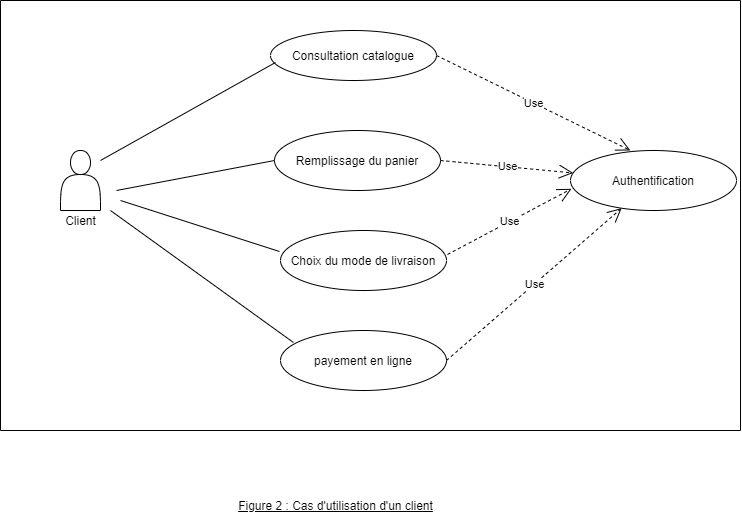

The diagram above was exported from draw.io. Its source (the exported page's mxGraphModel, read from the mxfile embedded in the PNG):
<mxGraphModel dx="1406" dy="688" grid="1" gridSize="10" guides="1" tooltips="1" connect="1" arrows="1" fold="1" page="1" pageScale="1" pageWidth="827" pageHeight="1169" math="0" shadow="0">
  <root>
    <mxCell id="0" />
    <mxCell id="1" parent="0" />
    <mxCell id="v3aLjYpUUK5ysuBJQNuW-3" value="Consultation catalogue" style="ellipse;whiteSpace=wrap;html=1;" parent="1" vertex="1">
      <mxGeometry x="330" y="110" width="166" height="50" as="geometry" />
    </mxCell>
    <mxCell id="v3aLjYpUUK5ysuBJQNuW-4" value="" style="endArrow=none;html=1;endFill=0;entryX=0.03;entryY=0.64;entryDx=0;entryDy=0;entryPerimeter=0;" parent="1" edge="1" target="v3aLjYpUUK5ysuBJQNuW-3">
      <mxGeometry width="50" height="50" relative="1" as="geometry">
        <mxPoint x="160" y="240" as="sourcePoint" />
        <mxPoint x="338" y="120" as="targetPoint" />
      </mxGeometry>
    </mxCell>
    <mxCell id="v3aLjYpUUK5ysuBJQNuW-5" value="" style="endArrow=none;html=1;endFill=0;entryX=-0.006;entryY=0.35;entryDx=0;entryDy=0;entryPerimeter=0;" parent="1" edge="1" target="v3aLjYpUUK5ysuBJQNuW-13">
      <mxGeometry width="50" height="50" relative="1" as="geometry">
        <mxPoint x="180" y="280" as="sourcePoint" />
        <mxPoint x="364" y="310" as="targetPoint" />
      </mxGeometry>
    </mxCell>
    <mxCell id="v3aLjYpUUK5ysuBJQNuW-6" value="" style="endArrow=none;html=1;" parent="1" edge="1">
      <mxGeometry width="50" height="50" relative="1" as="geometry">
        <mxPoint x="60" y="80" as="sourcePoint" />
        <mxPoint x="800" y="80" as="targetPoint" />
      </mxGeometry>
    </mxCell>
    <mxCell id="v3aLjYpUUK5ysuBJQNuW-7" value="" style="endArrow=none;html=1;" parent="1" edge="1">
      <mxGeometry width="50" height="50" relative="1" as="geometry">
        <mxPoint x="60" y="510" as="sourcePoint" />
        <mxPoint x="60" y="80" as="targetPoint" />
      </mxGeometry>
    </mxCell>
    <mxCell id="v3aLjYpUUK5ysuBJQNuW-8" value="" style="endArrow=none;html=1;" parent="1" edge="1">
      <mxGeometry width="50" height="50" relative="1" as="geometry">
        <mxPoint x="800" y="510" as="sourcePoint" />
        <mxPoint x="800" y="80" as="targetPoint" />
      </mxGeometry>
    </mxCell>
    <mxCell id="v3aLjYpUUK5ysuBJQNuW-9" value="" style="endArrow=none;html=1;" parent="1" edge="1">
      <mxGeometry width="50" height="50" relative="1" as="geometry">
        <mxPoint x="60" y="510" as="sourcePoint" />
        <mxPoint x="800" y="510" as="targetPoint" />
      </mxGeometry>
    </mxCell>
    <mxCell id="v3aLjYpUUK5ysuBJQNuW-10" value="&lt;u&gt;Figure 2 : Cas d'utilisation d'un client&lt;/u&gt;" style="text;html=1;align=center;verticalAlign=middle;resizable=0;points=[];autosize=1;" parent="1" vertex="1">
      <mxGeometry x="290" y="575" width="210" height="20" as="geometry" />
    </mxCell>
    <mxCell id="v3aLjYpUUK5ysuBJQNuW-12" value="Remplissage du panier" style="ellipse;whiteSpace=wrap;html=1;" parent="1" vertex="1">
      <mxGeometry x="334" y="210" width="166" height="60" as="geometry" />
    </mxCell>
    <mxCell id="v3aLjYpUUK5ysuBJQNuW-13" value="Choix du mode de livraison" style="ellipse;whiteSpace=wrap;html=1;" parent="1" vertex="1">
      <mxGeometry x="340" y="310" width="166" height="60" as="geometry" />
    </mxCell>
    <mxCell id="v3aLjYpUUK5ysuBJQNuW-14" value="payement en ligne" style="ellipse;whiteSpace=wrap;html=1;" parent="1" vertex="1">
      <mxGeometry x="340" y="410" width="166" height="60" as="geometry" />
    </mxCell>
    <mxCell id="v3aLjYpUUK5ysuBJQNuW-15" value="" style="endArrow=none;html=1;endFill=0;entryX=0;entryY=0.5;entryDx=0;entryDy=0;" parent="1" edge="1" target="v3aLjYpUUK5ysuBJQNuW-12">
      <mxGeometry width="50" height="50" relative="1" as="geometry">
        <mxPoint x="176" y="270" as="sourcePoint" />
        <mxPoint x="340" y="210" as="targetPoint" />
      </mxGeometry>
    </mxCell>
    <mxCell id="v3aLjYpUUK5ysuBJQNuW-16" value="" style="endArrow=none;html=1;endFill=0;entryX=0.078;entryY=0.2;entryDx=0;entryDy=0;entryPerimeter=0;" parent="1" edge="1" target="v3aLjYpUUK5ysuBJQNuW-14">
      <mxGeometry width="50" height="50" relative="1" as="geometry">
        <mxPoint x="170" y="290" as="sourcePoint" />
        <mxPoint x="354" y="380" as="targetPoint" />
      </mxGeometry>
    </mxCell>
    <mxCell id="v3aLjYpUUK5ysuBJQNuW-17" value="Authentification" style="ellipse;whiteSpace=wrap;html=1;" parent="1" vertex="1">
      <mxGeometry x="630" y="230" width="166" height="60" as="geometry" />
    </mxCell>
    <mxCell id="v3aLjYpUUK5ysuBJQNuW-18" value="Use" style="endArrow=open;endSize=12;dashed=1;html=1;entryX=0.361;entryY=0;entryDx=0;entryDy=0;exitX=1;exitY=0.5;exitDx=0;exitDy=0;entryPerimeter=0;" parent="1" source="v3aLjYpUUK5ysuBJQNuW-3" target="v3aLjYpUUK5ysuBJQNuW-17" edge="1">
      <mxGeometry width="160" relative="1" as="geometry">
        <mxPoint x="330" y="260" as="sourcePoint" />
        <mxPoint x="490" y="260" as="targetPoint" />
      </mxGeometry>
    </mxCell>
    <mxCell id="v3aLjYpUUK5ysuBJQNuW-19" value="Use" style="endArrow=open;endSize=12;dashed=1;html=1;exitX=1;exitY=0.5;exitDx=0;exitDy=0;" parent="1" target="v3aLjYpUUK5ysuBJQNuW-17" edge="1" source="v3aLjYpUUK5ysuBJQNuW-12">
      <mxGeometry width="160" relative="1" as="geometry">
        <mxPoint x="506" y="205" as="sourcePoint" />
        <mxPoint x="649.9259999999999" y="315" as="targetPoint" />
      </mxGeometry>
    </mxCell>
    <mxCell id="v3aLjYpUUK5ysuBJQNuW-20" value="Use" style="endArrow=open;endSize=12;dashed=1;html=1;exitX=1.006;exitY=0.4;exitDx=0;exitDy=0;entryX=0.006;entryY=0.638;entryDx=0;entryDy=0;entryPerimeter=0;exitPerimeter=0;" parent="1" target="v3aLjYpUUK5ysuBJQNuW-17" edge="1" source="v3aLjYpUUK5ysuBJQNuW-13">
      <mxGeometry width="160" relative="1" as="geometry">
        <mxPoint x="506" y="290" as="sourcePoint" />
        <mxPoint x="608.4290647818345" y="329.86760006478585" as="targetPoint" />
      </mxGeometry>
    </mxCell>
    <mxCell id="v3aLjYpUUK5ysuBJQNuW-21" value="Use" style="endArrow=open;endSize=12;dashed=1;html=1;exitX=1;exitY=0.5;exitDx=0;exitDy=0;" parent="1" target="v3aLjYpUUK5ysuBJQNuW-17" edge="1" source="v3aLjYpUUK5ysuBJQNuW-14">
      <mxGeometry width="160" relative="1" as="geometry">
        <mxPoint x="505" y="398.96" as="sourcePoint" />
        <mxPoint x="589.9960000000001" y="389.99999999999994" as="targetPoint" />
      </mxGeometry>
    </mxCell>
    <mxCell id="EkCt8H86yjupqYln7UzZ-1" value="" style="shape=actor;whiteSpace=wrap;html=1;" vertex="1" parent="1">
      <mxGeometry x="120" y="230" width="40" height="60" as="geometry" />
    </mxCell>
    <mxCell id="EkCt8H86yjupqYln7UzZ-2" value="Client" style="text;html=1;align=center;verticalAlign=middle;resizable=0;points=[];autosize=1;strokeColor=none;" vertex="1" parent="1">
      <mxGeometry x="115" y="290" width="50" height="20" as="geometry" />
    </mxCell>
  </root>
</mxGraphModel>